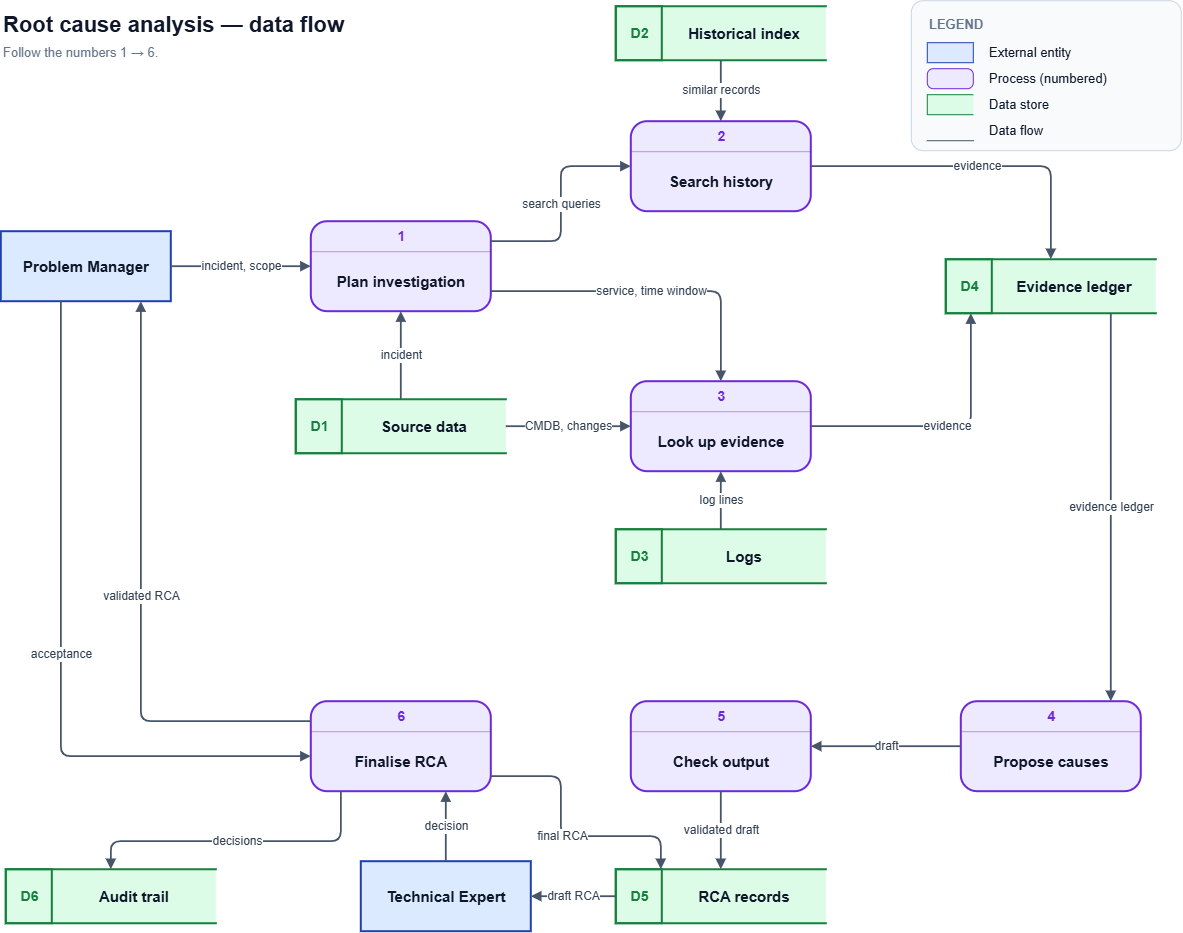

The diagram above was exported from draw.io. Its source (the exported page's mxGraphModel, read from the mxfile embedded in the PNG):
<mxGraphModel dx="1768" dy="971" grid="1" gridSize="10" guides="1" tooltips="1" connect="1" arrows="1" fold="1" page="1" pageScale="1" pageWidth="1300" pageHeight="1000" math="0" shadow="0">
  <root>
    <mxCell id="0" />
    <mxCell id="1" parent="0" />
    <mxCell id="10" parent="1" style="rounded=0;whiteSpace=wrap;html=1;fillColor=#dbeafe;strokeColor=#1e40af;strokeWidth=2;fontSize=15;fontStyle=1;fontColor=#0f172a;verticalAlign=middle;" value="Problem Manager" vertex="1">
      <mxGeometry height="70" width="170" x="40" y="245" as="geometry" />
    </mxCell>
    <mxCell id="11" parent="1" style="rounded=0;whiteSpace=wrap;html=1;fillColor=#dbeafe;strokeColor=#1e40af;strokeWidth=2;fontSize=15;fontStyle=1;fontColor=#0f172a;verticalAlign=middle;" value="Technical Expert" vertex="1">
      <mxGeometry height="70" width="170" x="400" y="875" as="geometry" />
    </mxCell>
    <mxCell id="12" parent="1" style="rounded=1;arcSize=18;whiteSpace=wrap;html=1;fillColor=#ede9fe;strokeColor=#6d28d9;strokeWidth=2;fontSize=15;fontColor=#0f172a;verticalAlign=middle;spacingTop=30;" value="&lt;b&gt;Plan investigation&lt;/b&gt;" vertex="1">
      <mxGeometry height="90" width="180" x="350" y="235" as="geometry" />
    </mxCell>
    <mxCell id="13" parent="1" style="text;html=1;align=center;verticalAlign=middle;fontSize=14;fontStyle=1;fontColor=#6d28d9;" value="1" vertex="1">
      <mxGeometry height="30" width="180" x="350" y="235" as="geometry" />
    </mxCell>
    <mxCell id="14" parent="1" style="shape=line;html=1;strokeColor=#6d28d9;strokeWidth=1;opacity=45;" value="" vertex="1">
      <mxGeometry height="10" width="180" x="350" y="260" as="geometry" />
    </mxCell>
    <mxCell id="15" parent="1" style="rounded=1;arcSize=18;whiteSpace=wrap;html=1;fillColor=#ede9fe;strokeColor=#6d28d9;strokeWidth=2;fontSize=15;fontColor=#0f172a;verticalAlign=middle;spacingTop=30;" value="&lt;b&gt;Search history&lt;/b&gt;" vertex="1">
      <mxGeometry height="90" width="180" x="670" y="135" as="geometry" />
    </mxCell>
    <mxCell id="16" parent="1" style="text;html=1;align=center;verticalAlign=middle;fontSize=14;fontStyle=1;fontColor=#6d28d9;" value="2" vertex="1">
      <mxGeometry height="30" width="180" x="670" y="135" as="geometry" />
    </mxCell>
    <mxCell id="17" parent="1" style="shape=line;html=1;strokeColor=#6d28d9;strokeWidth=1;opacity=45;" value="" vertex="1">
      <mxGeometry height="10" width="180" x="670" y="160" as="geometry" />
    </mxCell>
    <mxCell id="18" parent="1" style="rounded=1;arcSize=18;whiteSpace=wrap;html=1;fillColor=#ede9fe;strokeColor=#6d28d9;strokeWidth=2;fontSize=15;fontColor=#0f172a;verticalAlign=middle;spacingTop=30;" value="&lt;b&gt;Look up evidence&lt;/b&gt;" vertex="1">
      <mxGeometry height="90" width="180" x="670" y="395" as="geometry" />
    </mxCell>
    <mxCell id="19" parent="1" style="text;html=1;align=center;verticalAlign=middle;fontSize=14;fontStyle=1;fontColor=#6d28d9;" value="3" vertex="1">
      <mxGeometry height="30" width="180" x="670" y="395" as="geometry" />
    </mxCell>
    <mxCell id="20" parent="1" style="shape=line;html=1;strokeColor=#6d28d9;strokeWidth=1;opacity=45;" value="" vertex="1">
      <mxGeometry height="10" width="180" x="670" y="420" as="geometry" />
    </mxCell>
    <mxCell id="21" parent="1" style="rounded=1;arcSize=18;whiteSpace=wrap;html=1;fillColor=#ede9fe;strokeColor=#6d28d9;strokeWidth=2;fontSize=15;fontColor=#0f172a;verticalAlign=middle;spacingTop=30;" value="&lt;b&gt;Propose causes&lt;/b&gt;" vertex="1">
      <mxGeometry height="90" width="180" x="1000" y="715" as="geometry" />
    </mxCell>
    <mxCell id="22" parent="1" style="text;html=1;align=center;verticalAlign=middle;fontSize=14;fontStyle=1;fontColor=#6d28d9;" value="4" vertex="1">
      <mxGeometry height="30" width="180" x="1000" y="715" as="geometry" />
    </mxCell>
    <mxCell id="23" parent="1" style="shape=line;html=1;strokeColor=#6d28d9;strokeWidth=1;opacity=45;" value="" vertex="1">
      <mxGeometry height="10" width="180" x="1000" y="740" as="geometry" />
    </mxCell>
    <mxCell id="24" parent="1" style="rounded=1;arcSize=18;whiteSpace=wrap;html=1;fillColor=#ede9fe;strokeColor=#6d28d9;strokeWidth=2;fontSize=15;fontColor=#0f172a;verticalAlign=middle;spacingTop=30;" value="&lt;b&gt;Check output&lt;/b&gt;" vertex="1">
      <mxGeometry height="90" width="180" x="670" y="715" as="geometry" />
    </mxCell>
    <mxCell id="25" parent="1" style="text;html=1;align=center;verticalAlign=middle;fontSize=14;fontStyle=1;fontColor=#6d28d9;" value="5" vertex="1">
      <mxGeometry height="30" width="180" x="670" y="715" as="geometry" />
    </mxCell>
    <mxCell id="26" parent="1" style="shape=line;html=1;strokeColor=#6d28d9;strokeWidth=1;opacity=45;" value="" vertex="1">
      <mxGeometry height="10" width="180" x="670" y="740" as="geometry" />
    </mxCell>
    <mxCell id="27" parent="1" style="rounded=1;arcSize=18;whiteSpace=wrap;html=1;fillColor=#ede9fe;strokeColor=#6d28d9;strokeWidth=2;fontSize=15;fontColor=#0f172a;verticalAlign=middle;spacingTop=30;" value="&lt;b&gt;Finalise RCA&lt;/b&gt;" vertex="1">
      <mxGeometry height="90" width="180" x="350" y="715" as="geometry" />
    </mxCell>
    <mxCell id="28" parent="1" style="text;html=1;align=center;verticalAlign=middle;fontSize=14;fontStyle=1;fontColor=#6d28d9;" value="6" vertex="1">
      <mxGeometry height="30" width="180" x="350" y="715" as="geometry" />
    </mxCell>
    <mxCell id="29" parent="1" style="shape=line;html=1;strokeColor=#6d28d9;strokeWidth=1;opacity=45;" value="" vertex="1">
      <mxGeometry height="10" width="180" x="350" y="740" as="geometry" />
    </mxCell>
    <mxCell id="30" parent="1" style="shape=partialRectangle;whiteSpace=wrap;html=1;right=0;top=1;bottom=1;left=1;fillColor=#dcfce7;strokeColor=#15803d;strokeWidth=2;fontSize=15;fontColor=#0f172a;align=center;spacingLeft=46;" value="&lt;b&gt;Source data&lt;/b&gt;" vertex="1">
      <mxGeometry height="54" width="210" x="335" y="413" as="geometry" />
    </mxCell>
    <mxCell id="31" parent="1" style="rounded=0;html=1;fillColor=none;strokeColor=#15803d;strokeWidth=2;fontSize=14;fontStyle=1;fontColor=#15803d;" value="D1" vertex="1">
      <mxGeometry height="54" width="46" x="335" y="413" as="geometry" />
    </mxCell>
    <mxCell id="32" parent="1" style="shape=partialRectangle;whiteSpace=wrap;html=1;right=0;top=1;bottom=1;left=1;fillColor=#dcfce7;strokeColor=#15803d;strokeWidth=2;fontSize=15;fontColor=#0f172a;align=center;spacingLeft=46;" value="&lt;b&gt;Historical index&lt;/b&gt;" vertex="1">
      <mxGeometry height="54" width="210" x="655" y="20" as="geometry" />
    </mxCell>
    <mxCell id="33" parent="1" style="rounded=0;html=1;fillColor=none;strokeColor=#15803d;strokeWidth=2;fontSize=14;fontStyle=1;fontColor=#15803d;" value="D2" vertex="1">
      <mxGeometry height="54" width="46" x="655" y="20" as="geometry" />
    </mxCell>
    <mxCell id="34" parent="1" style="shape=partialRectangle;whiteSpace=wrap;html=1;right=0;top=1;bottom=1;left=1;fillColor=#dcfce7;strokeColor=#15803d;strokeWidth=2;fontSize=15;fontColor=#0f172a;align=center;spacingLeft=46;" value="&lt;b&gt;Logs&lt;/b&gt;" vertex="1">
      <mxGeometry height="54" width="210" x="655" y="543" as="geometry" />
    </mxCell>
    <mxCell id="35" parent="1" style="rounded=0;html=1;fillColor=none;strokeColor=#15803d;strokeWidth=2;fontSize=14;fontStyle=1;fontColor=#15803d;" value="D3" vertex="1">
      <mxGeometry height="54" width="46" x="655" y="543" as="geometry" />
    </mxCell>
    <mxCell id="36" parent="1" style="shape=partialRectangle;whiteSpace=wrap;html=1;right=0;top=1;bottom=1;left=1;fillColor=#dcfce7;strokeColor=#15803d;strokeWidth=2;fontSize=15;fontColor=#0f172a;align=center;spacingLeft=46;" value="&lt;b&gt;Evidence ledger&lt;/b&gt;" vertex="1">
      <mxGeometry height="54" width="210" x="985" y="273" as="geometry" />
    </mxCell>
    <mxCell id="37" parent="1" style="rounded=0;html=1;fillColor=none;strokeColor=#15803d;strokeWidth=2;fontSize=14;fontStyle=1;fontColor=#15803d;" value="D4" vertex="1">
      <mxGeometry height="54" width="46" x="985" y="273" as="geometry" />
    </mxCell>
    <mxCell id="38" parent="1" style="shape=partialRectangle;whiteSpace=wrap;html=1;right=0;top=1;bottom=1;left=1;fillColor=#dcfce7;strokeColor=#15803d;strokeWidth=2;fontSize=15;fontColor=#0f172a;align=center;spacingLeft=46;" value="&lt;b&gt;RCA records&lt;/b&gt;" vertex="1">
      <mxGeometry height="54" width="210" x="655" y="883" as="geometry" />
    </mxCell>
    <mxCell id="39" parent="1" style="rounded=0;html=1;fillColor=none;strokeColor=#15803d;strokeWidth=2;fontSize=14;fontStyle=1;fontColor=#15803d;" value="D5" vertex="1">
      <mxGeometry height="54" width="46" x="655" y="883" as="geometry" />
    </mxCell>
    <mxCell id="40" parent="1" style="shape=partialRectangle;whiteSpace=wrap;html=1;right=0;top=1;bottom=1;left=1;fillColor=#dcfce7;strokeColor=#15803d;strokeWidth=2;fontSize=15;fontColor=#0f172a;align=center;spacingLeft=46;" value="&lt;b&gt;Audit trail&lt;/b&gt;" vertex="1">
      <mxGeometry height="54" width="210" x="45" y="883" as="geometry" />
    </mxCell>
    <mxCell id="41" parent="1" style="rounded=0;html=1;fillColor=none;strokeColor=#15803d;strokeWidth=2;fontSize=14;fontStyle=1;fontColor=#15803d;" value="D6" vertex="1">
      <mxGeometry height="54" width="46" x="45" y="883" as="geometry" />
    </mxCell>
    <mxCell id="42" edge="1" parent="1" source="10" style="edgeStyle=orthogonalEdgeStyle;rounded=1;html=1;jettySize=auto;exitX=1.0;exitY=0.5;exitDx=0;exitDy=0;entryX=0.0;entryY=0.5;entryDx=0;entryDy=0;strokeColor=#475569;strokeWidth=1.8;fontSize=12;fontColor=#334155;labelBackgroundColor=#ffffff;endArrow=block;endFill=1;endSize=6;" target="12" value="incident, scope">
      <mxGeometry relative="1" as="geometry" />
    </mxCell>
    <mxCell id="43" edge="1" parent="1" source="30" style="edgeStyle=orthogonalEdgeStyle;rounded=1;html=1;jettySize=auto;exitX=0.5;exitY=0.0;exitDx=0;exitDy=0;entryX=0.5;entryY=1.0;entryDx=0;entryDy=0;strokeColor=#475569;strokeWidth=1.8;fontSize=12;fontColor=#334155;labelBackgroundColor=#ffffff;endArrow=block;endFill=1;endSize=6;" target="12" value="incident">
      <mxGeometry relative="1" as="geometry" />
    </mxCell>
    <mxCell id="44" edge="1" parent="1" source="12" style="edgeStyle=orthogonalEdgeStyle;rounded=1;html=1;jettySize=auto;exitX=1.0;exitY=0.2222;exitDx=0;exitDy=0;entryX=0.0;entryY=0.5;entryDx=0;entryDy=0;strokeColor=#475569;strokeWidth=1.8;fontSize=12;fontColor=#334155;labelBackgroundColor=#ffffff;endArrow=block;endFill=1;endSize=6;" target="15" value="search queries">
      <mxGeometry relative="1" as="geometry">
        <Array as="points">
          <mxPoint x="600" y="255" />
          <mxPoint x="600" y="180" />
        </Array>
      </mxGeometry>
    </mxCell>
    <mxCell id="45" edge="1" parent="1" source="12" style="edgeStyle=orthogonalEdgeStyle;rounded=1;html=1;jettySize=auto;exitX=1.0;exitY=0.7778;exitDx=0;exitDy=0;entryX=0.5;entryY=0.0;entryDx=0;entryDy=0;strokeColor=#475569;strokeWidth=1.8;fontSize=12;fontColor=#334155;labelBackgroundColor=#ffffff;endArrow=block;endFill=1;endSize=6;" target="18" value="service, time window">
      <mxGeometry relative="1" as="geometry">
        <Array as="points">
          <mxPoint x="760" y="305" />
        </Array>
      </mxGeometry>
    </mxCell>
    <mxCell id="46" edge="1" parent="1" source="32" style="edgeStyle=orthogonalEdgeStyle;rounded=1;html=1;jettySize=auto;exitX=0.5;exitY=1.0;exitDx=0;exitDy=0;entryX=0.5;entryY=0.0;entryDx=0;entryDy=0;strokeColor=#475569;strokeWidth=1.8;fontSize=12;fontColor=#334155;labelBackgroundColor=#ffffff;endArrow=block;endFill=1;endSize=6;" target="15" value="similar records">
      <mxGeometry relative="1" as="geometry" />
    </mxCell>
    <mxCell id="47" edge="1" parent="1" source="30" style="edgeStyle=orthogonalEdgeStyle;rounded=1;html=1;jettySize=auto;exitX=1.0;exitY=0.5;exitDx=0;exitDy=0;entryX=0.0;entryY=0.5;entryDx=0;entryDy=0;strokeColor=#475569;strokeWidth=1.8;fontSize=12;fontColor=#334155;labelBackgroundColor=#ffffff;endArrow=block;endFill=1;endSize=6;" target="18" value="CMDB, changes">
      <mxGeometry relative="1" as="geometry" />
    </mxCell>
    <mxCell id="48" edge="1" parent="1" source="34" style="edgeStyle=orthogonalEdgeStyle;rounded=1;html=1;jettySize=auto;exitX=0.5;exitY=0.0;exitDx=0;exitDy=0;entryX=0.5;entryY=1.0;entryDx=0;entryDy=0;strokeColor=#475569;strokeWidth=1.8;fontSize=12;fontColor=#334155;labelBackgroundColor=#ffffff;endArrow=block;endFill=1;endSize=6;" target="18" value="log lines">
      <mxGeometry relative="1" as="geometry" />
    </mxCell>
    <mxCell id="49" edge="1" parent="1" source="15" style="edgeStyle=orthogonalEdgeStyle;rounded=1;html=1;jettySize=auto;exitX=1.0;exitY=0.5;exitDx=0;exitDy=0;entryX=0.5;entryY=0.0;entryDx=0;entryDy=0;strokeColor=#475569;strokeWidth=1.8;fontSize=12;fontColor=#334155;labelBackgroundColor=#ffffff;endArrow=block;endFill=1;endSize=6;" target="36" value="evidence">
      <mxGeometry relative="1" as="geometry">
        <Array as="points">
          <mxPoint x="1090" y="180" />
        </Array>
      </mxGeometry>
    </mxCell>
    <mxCell id="50" edge="1" parent="1" source="18" style="edgeStyle=orthogonalEdgeStyle;rounded=1;html=1;jettySize=auto;exitX=1.0;exitY=0.5;exitDx=0;exitDy=0;entryX=0.119;entryY=1.0;entryDx=0;entryDy=0;strokeColor=#475569;strokeWidth=1.8;fontSize=12;fontColor=#334155;labelBackgroundColor=#ffffff;endArrow=block;endFill=1;endSize=6;" target="36" value="evidence">
      <mxGeometry relative="1" as="geometry">
        <Array as="points">
          <mxPoint x="1010" y="440" />
        </Array>
      </mxGeometry>
    </mxCell>
    <mxCell id="51" edge="1" parent="1" source="36" style="edgeStyle=orthogonalEdgeStyle;rounded=1;html=1;jettySize=auto;exitX=0.7857;exitY=1.0;exitDx=0;exitDy=0;entryX=0.8333;entryY=0.0;entryDx=0;entryDy=0;strokeColor=#475569;strokeWidth=1.8;fontSize=12;fontColor=#334155;labelBackgroundColor=#ffffff;endArrow=block;endFill=1;endSize=6;" target="21" value="evidence ledger">
      <mxGeometry relative="1" as="geometry" />
    </mxCell>
    <mxCell id="52" edge="1" parent="1" source="21" style="edgeStyle=orthogonalEdgeStyle;rounded=1;html=1;jettySize=auto;exitX=0.0;exitY=0.5;exitDx=0;exitDy=0;entryX=1.0;entryY=0.5;entryDx=0;entryDy=0;strokeColor=#475569;strokeWidth=1.8;fontSize=12;fontColor=#334155;labelBackgroundColor=#ffffff;endArrow=block;endFill=1;endSize=6;" target="24" value="draft">
      <mxGeometry relative="1" as="geometry" />
    </mxCell>
    <mxCell id="53" edge="1" parent="1" source="24" style="edgeStyle=orthogonalEdgeStyle;rounded=1;html=1;jettySize=auto;exitX=0.5;exitY=1.0;exitDx=0;exitDy=0;entryX=0.5;entryY=0.0;entryDx=0;entryDy=0;strokeColor=#475569;strokeWidth=1.8;fontSize=12;fontColor=#334155;labelBackgroundColor=#ffffff;endArrow=block;endFill=1;endSize=6;" target="38" value="validated draft">
      <mxGeometry relative="1" as="geometry" />
    </mxCell>
    <mxCell id="54" edge="1" parent="1" source="38" style="edgeStyle=orthogonalEdgeStyle;rounded=1;html=1;jettySize=auto;exitX=0.0;exitY=0.5;exitDx=0;exitDy=0;entryX=1.0;entryY=0.5;entryDx=0;entryDy=0;strokeColor=#475569;strokeWidth=1.8;fontSize=12;fontColor=#334155;labelBackgroundColor=#ffffff;endArrow=block;endFill=1;endSize=6;" target="11" value="draft RCA">
      <mxGeometry relative="1" as="geometry" />
    </mxCell>
    <mxCell id="55" edge="1" parent="1" source="11" style="edgeStyle=orthogonalEdgeStyle;rounded=1;html=1;jettySize=auto;exitX=0.5;exitY=0.0;exitDx=0;exitDy=0;entryX=0.75;entryY=1.0;entryDx=0;entryDy=0;strokeColor=#475569;strokeWidth=1.8;fontSize=12;fontColor=#334155;labelBackgroundColor=#ffffff;endArrow=block;endFill=1;endSize=6;" target="27" value="decision">
      <mxGeometry relative="1" as="geometry" />
    </mxCell>
    <mxCell id="56" edge="1" parent="1" source="27" style="edgeStyle=orthogonalEdgeStyle;rounded=1;html=1;jettySize=auto;exitX=0.0;exitY=0.2222;exitDx=0;exitDy=0;entryX=0.8235;entryY=1.0;entryDx=0;entryDy=0;strokeColor=#475569;strokeWidth=1.8;fontSize=12;fontColor=#334155;labelBackgroundColor=#ffffff;endArrow=block;endFill=1;endSize=6;" target="10" value="validated RCA">
      <mxGeometry relative="1" as="geometry">
        <Array as="points">
          <mxPoint x="180" y="735" />
        </Array>
      </mxGeometry>
    </mxCell>
    <mxCell id="57" edge="1" parent="1" source="10" style="edgeStyle=orthogonalEdgeStyle;rounded=1;html=1;jettySize=auto;exitX=0.3529;exitY=1.0;exitDx=0;exitDy=0;entryX=0.0;entryY=0.6111;entryDx=0;entryDy=0;strokeColor=#475569;strokeWidth=1.8;fontSize=12;fontColor=#334155;labelBackgroundColor=#ffffff;endArrow=block;endFill=1;endSize=6;" target="27" value="acceptance">
      <mxGeometry relative="1" as="geometry">
        <Array as="points">
          <mxPoint x="100" y="770" />
        </Array>
      </mxGeometry>
    </mxCell>
    <mxCell id="58" edge="1" parent="1" source="27" style="edgeStyle=orthogonalEdgeStyle;rounded=1;html=1;jettySize=auto;exitX=1.0;exitY=0.8333;exitDx=0;exitDy=0;entryX=0.2143;entryY=0.0;entryDx=0;entryDy=0;strokeColor=#475569;strokeWidth=1.8;fontSize=12;fontColor=#334155;labelBackgroundColor=#ffffff;endArrow=block;endFill=1;endSize=6;" target="38" value="final RCA">
      <mxGeometry relative="1" as="geometry">
        <Array as="points">
          <mxPoint x="600" y="790" />
          <mxPoint x="600" y="850" />
          <mxPoint x="700" y="850" />
        </Array>
      </mxGeometry>
    </mxCell>
    <mxCell id="59" edge="1" parent="1" source="27" style="edgeStyle=orthogonalEdgeStyle;rounded=1;html=1;jettySize=auto;exitX=0.1667;exitY=1.0;exitDx=0;exitDy=0;entryX=0.5;entryY=0.0;entryDx=0;entryDy=0;strokeColor=#475569;strokeWidth=1.8;fontSize=12;fontColor=#334155;labelBackgroundColor=#ffffff;endArrow=block;endFill=1;endSize=6;" target="40" value="decisions">
      <mxGeometry relative="1" as="geometry">
        <Array as="points">
          <mxPoint x="380" y="855" />
          <mxPoint x="150" y="855" />
        </Array>
      </mxGeometry>
    </mxCell>
    <mxCell id="900" parent="1" style="text;html=1;align=left;verticalAlign=middle;fontSize=22;fontStyle=1;fontColor=#0f172a;" value="Root cause analysis — data flow" vertex="1">
      <mxGeometry height="30" width="600" x="40" y="24" as="geometry" />
    </mxCell>
    <mxCell id="901" parent="1" style="text;html=1;align=left;verticalAlign=middle;fontSize=13;fontColor=#64748b;" value="Follow the numbers 1 → 6." vertex="1">
      <mxGeometry height="20" width="600" x="40" y="56" as="geometry" />
    </mxCell>
    <mxCell id="902" parent="1" style="rounded=1;arcSize=8;html=1;fillColor=#f8fafc;strokeColor=#cbd5e1;" value="" vertex="1">
      <mxGeometry height="150" width="270" x="950" y="14" as="geometry" />
    </mxCell>
    <mxCell id="903" parent="1" style="text;html=1;align=left;fontSize=13;fontStyle=1;fontColor=#64748b;" value="LEGEND" vertex="1">
      <mxGeometry height="20" width="120" x="966" y="24" as="geometry" />
    </mxCell>
    <mxCell id="910" parent="1" style="rounded=0;html=1;fillColor=#dbeafe;strokeColor=#1e40af;" value="" vertex="1">
      <mxGeometry height="20" width="46" x="966" y="56" as="geometry" />
    </mxCell>
    <mxCell id="911" parent="1" style="text;html=1;align=left;verticalAlign=middle;fontSize=13;fontColor=#0f172a;" value="External entity" vertex="1">
      <mxGeometry height="20" width="180" x="1026" y="56" as="geometry" />
    </mxCell>
    <mxCell id="912" parent="1" style="rounded=1;arcSize=30;html=1;fillColor=#ede9fe;strokeColor=#6d28d9;" value="" vertex="1">
      <mxGeometry height="20" width="46" x="966" y="82" as="geometry" />
    </mxCell>
    <mxCell id="913" parent="1" style="text;html=1;align=left;verticalAlign=middle;fontSize=13;fontColor=#0f172a;" value="Process (numbered)" vertex="1">
      <mxGeometry height="20" width="180" x="1026" y="82" as="geometry" />
    </mxCell>
    <mxCell id="914" parent="1" style="shape=partialRectangle;html=1;right=0;left=1;top=1;bottom=1;fillColor=#dcfce7;strokeColor=#15803d;" value="" vertex="1">
      <mxGeometry height="20" width="46" x="966" y="108" as="geometry" />
    </mxCell>
    <mxCell id="915" parent="1" style="text;html=1;align=left;verticalAlign=middle;fontSize=13;fontColor=#0f172a;" value="Data store" vertex="1">
      <mxGeometry height="20" width="180" x="1026" y="108" as="geometry" />
    </mxCell>
    <mxCell id="916" parent="1" style="shape=partialRectangle;html=1;top=0;bottom=1;left=0;right=0;strokeColor=#475569;fillColor=none;" value="" vertex="1">
      <mxGeometry height="20" width="46" x="966" y="134" as="geometry" />
    </mxCell>
    <mxCell id="917" parent="1" style="text;html=1;align=left;verticalAlign=middle;fontSize=13;fontColor=#0f172a;" value="Data flow" vertex="1">
      <mxGeometry height="20" width="180" x="1026" y="134" as="geometry" />
    </mxCell>
  </root>
</mxGraphModel>